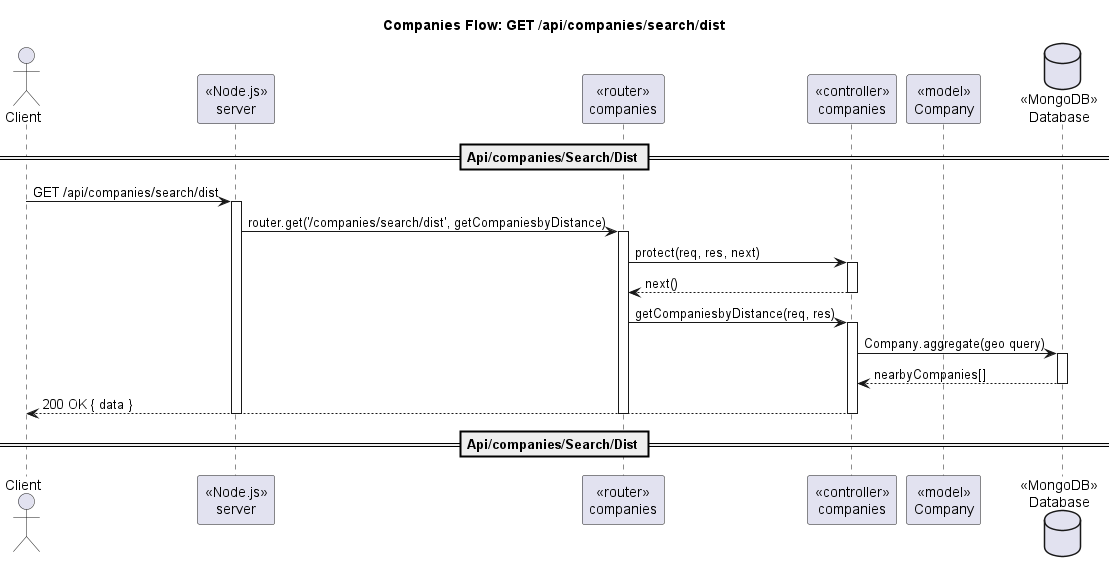

The diagram above was rendered by PlantUML. Its source (embedded in the PNG):
@startuml
title Companies Flow: GET /api/companies/search/dist
actor Client
participant "«Node.js»\nserver" as Server
participant "«router»\ncompanies" as Router
participant "«controller»\ncompanies" as Ctrl
participant "«model»\nCompany" as CompanyModel
database "«MongoDB»\nDatabase" as DB

== Api/companies/Search/Dist ==
Client -> Server : GET /api/companies/search/dist
activate Server
Server -> Router : router.get('/companies/search/dist', getCompaniesbyDistance)
activate Router
Router -> Ctrl : protect(req, res, next)
activate Ctrl
Ctrl --> Router : next()
deactivate Ctrl
Router -> Ctrl : getCompaniesbyDistance(req, res)
activate Ctrl
Ctrl -> DB : Company.aggregate(geo query)
activate DB
DB --> Ctrl : nearbyCompanies[]
deactivate DB
Ctrl --> Client : 200 OK { data }
deactivate Ctrl
deactivate Router
deactivate Server
== Api/companies/Search/Dist ==
@enduml